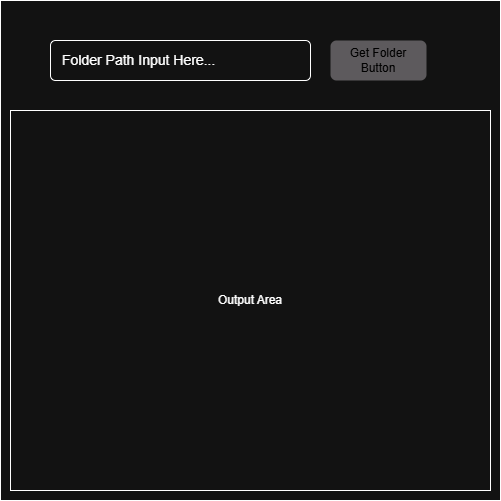

The diagram above was exported from draw.io. Its source (the exported page's mxGraphModel, read from the mxfile embedded in the PNG):
<mxGraphModel dx="683" dy="825" grid="1" gridSize="10" guides="1" tooltips="1" connect="1" arrows="1" fold="1" page="1" pageScale="1" pageWidth="850" pageHeight="1100" math="0" shadow="0">
  <root>
    <mxCell id="0" />
    <mxCell id="1" parent="0" />
    <mxCell id="_500rBJrknvx4pYCXwTb-2" value="" style="rounded=0;whiteSpace=wrap;html=1;" vertex="1" parent="1">
      <mxGeometry x="70" y="130" width="500" height="500" as="geometry" />
    </mxCell>
    <mxCell id="_500rBJrknvx4pYCXwTb-5" value="Folder Path Input Here..." style="html=1;shadow=0;dashed=0;shape=mxgraph.bootstrap.rrect;rSize=5;strokeWidth=1;whiteSpace=wrap;align=left;verticalAlign=middle;spacingLeft=10;fontSize=14;" vertex="1" parent="1">
      <mxGeometry x="120" y="170" width="260" height="40" as="geometry" />
    </mxCell>
    <mxCell id="_500rBJrknvx4pYCXwTb-8" value="&lt;font style=&quot;color: rgb(0, 0, 0);&quot;&gt;Get Folder Button&lt;/font&gt;" style="rounded=1;fillColor=#5D5A5D;strokeColor=none;html=1;whiteSpace=wrap;fontColor=#ffffff;align=center;verticalAlign=middle;fontStyle=0;fontSize=12;sketch=0;" vertex="1" parent="1">
      <mxGeometry x="400" y="170" width="96" height="40" as="geometry" />
    </mxCell>
    <mxCell id="_500rBJrknvx4pYCXwTb-9" value="Output Area" style="rounded=0;whiteSpace=wrap;html=1;" vertex="1" parent="1">
      <mxGeometry x="80" y="240" width="480" height="380" as="geometry" />
    </mxCell>
  </root>
</mxGraphModel>